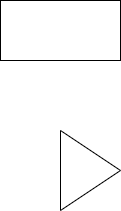

The diagram above was exported from draw.io. Its source (the exported page's mxGraphModel, read from the mxfile embedded in the PNG):
<mxGraphModel dx="746" dy="454" grid="1" gridSize="10" guides="1" tooltips="1" connect="1" arrows="1" fold="1" page="1" pageScale="1" pageWidth="827" pageHeight="1169" math="0" shadow="0">
  <root>
    <mxCell id="0" />
    <mxCell id="1" parent="0" />
    <mxCell id="2" value="" style="rounded=0;whiteSpace=wrap;html=1;" vertex="1" parent="1">
      <mxGeometry x="370" y="110" width="120" height="60" as="geometry" />
    </mxCell>
    <mxCell id="3" value="" style="triangle;whiteSpace=wrap;html=1;" vertex="1" parent="1">
      <mxGeometry x="430" y="240" width="60" height="80" as="geometry" />
    </mxCell>
  </root>
</mxGraphModel>